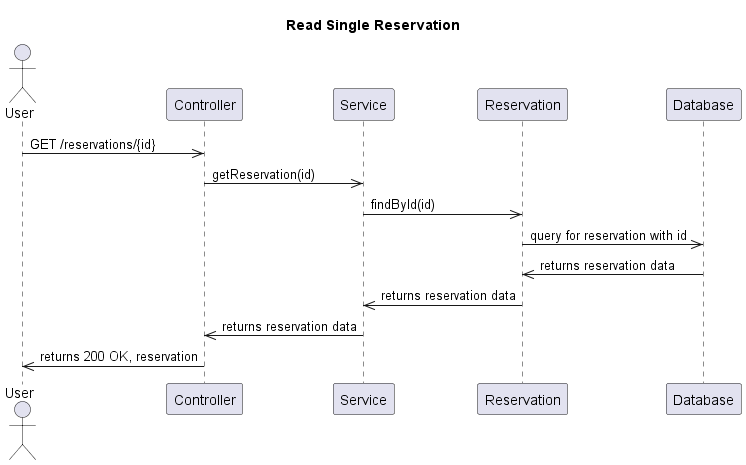

The diagram above was rendered by PlantUML. Its source (embedded in the PNG):
@startuml
title Read Single Reservation

actor User
participant "Controller" as ReservationController
participant "Service" as ReservationService
participant "Reservation" as Reservation
participant "Database" as Database

User ->> ReservationController : GET /reservations/{id}
ReservationController ->> ReservationService : getReservation(id)
ReservationService ->> Reservation : findById(id)
Reservation ->> Database : query for reservation with id
Database ->> Reservation : returns reservation data
Reservation ->> ReservationService : returns reservation data
ReservationService ->> ReservationController : returns reservation data
ReservationController ->> User : returns 200 OK, reservation
@enduml